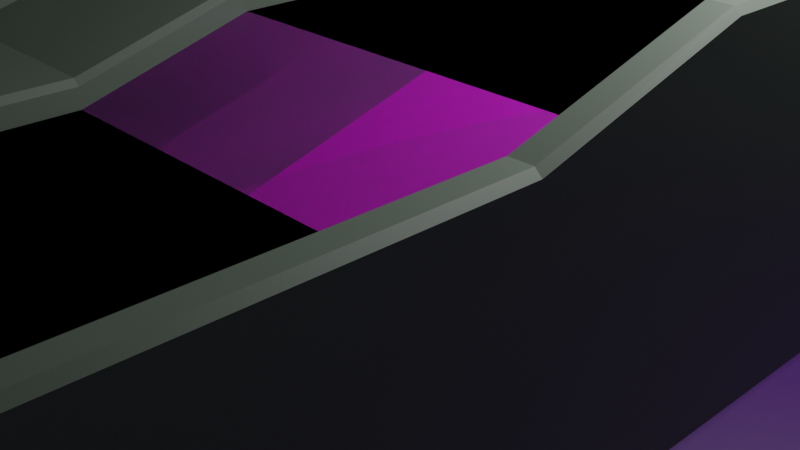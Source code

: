 # Source: port_2.blend  (saved by Blender 2.83.19; exported with 4.5.12 LTS)
import bpy
from mathutils import Matrix  # noqa: F401  (used for matrix-valued properties, if any)

bpy.ops.wm.read_factory_settings(use_empty=True)
scene = bpy.context.scene
scene.name = 'Scene'

# ---- collections
col_collection = bpy.data.collections.new('Collection'); scene.collection.children.link(col_collection)

# ---- images (referenced by path relative to the original .blend; pixels are not part of the script)
import os
ASSET_DIR = os.environ.get("B2B_ASSET_DIR", "")  # directory of the original .blend (textures are referenced by path, not embedded)
HERE = os.path.dirname(os.path.abspath(__file__))  # packed textures are extracted next to this script under _unpacked/

def load_image(name, relpath, width, height, colorspace="sRGB"):
    """Load a texture the original file referenced (path relative to the .blend, or extracted next to this script)."""
    p = next((c for c in (os.path.join(HERE, relpath), os.path.join(ASSET_DIR, relpath)) if relpath and os.path.exists(c)), "")
    if p:
        img = bpy.data.images.load(p, check_existing=True)
        img.name = name
    else:  # same state as the original file: an image datablock whose file is absent (Cycles renders it pink)
        img = bpy.data.images.new(name, width, height)
        img.source = "FILE"
        img.filepath = "//" + (relpath or name)
    img.colorspace_settings.name = colorspace
    return img
img_mask_001 = load_image('mask.001', 'mask.png', 1024, 1024, 'sRGB')

# ---- materials (node trees are filled in below, after node groups)
mat_road = bpy.data.materials.new('road')
mat_road.use_transparent_shadow = False
mat_brick = bpy.data.materials.new('brick')
mat_brick.use_transparent_shadow = False
mat_green = bpy.data.materials.new('green')
mat_green.use_transparent_shadow = False
mat_sea = bpy.data.materials.new('sea')
mat_sea.use_transparent_shadow = False
mat_road_003 = bpy.data.materials.new('road.003')
mat_road_003.use_transparent_shadow = False
mat_brick_003 = bpy.data.materials.new('brick.003')
mat_brick_003.use_transparent_shadow = False
mat_green_003 = bpy.data.materials.new('green.003')
mat_green_003.use_transparent_shadow = False
mat_sea_003 = bpy.data.materials.new('sea.003')
mat_sea_003.use_transparent_shadow = False

# ---- material node trees
mat_road.use_nodes = True; mat_road.node_tree.nodes.clear()
_N = mat_road.node_tree.nodes; _L = mat_road.node_tree.links
n0 = _N.new('ShaderNodeOutputMaterial'); n0.name = 'Material Output'; n0.location = (300, 300)
n1 = _N.new('ShaderNodeBsdfPrincipled'); n1.name = 'Principled BSDF'; n1.location = (-5, 303)
n1.distribution = 'GGX'
n1.subsurface_method = 'BURLEY'
n1.inputs[3].default_value = 1.45
n1.inputs[27].default_value = (0.0, 0.0, 0.0, 1.0)
n1.inputs[28].default_value = 1.0
n2 = _N.new('ShaderNodeTexImage'); n2.name = 'Image Texture'; n2.location = (-450, 270)
n2.image = img_mask_001
_L.new(n1.outputs[0], n0.inputs[0])
_L.new(n2.outputs[0], n1.inputs[0])
n0.is_active_output = True
mat_brick.use_nodes = True; mat_brick.node_tree.nodes.clear()
_N = mat_brick.node_tree.nodes; _L = mat_brick.node_tree.links
n0 = _N.new('ShaderNodeBsdfPrincipled'); n0.name = 'Principled BSDF'; n0.location = (10, 300)
n0.distribution = 'GGX'
n0.subsurface_method = 'BURLEY'
n0.inputs[0].default_value = (0.1088, 0.1424, 0.112, 1.0)
n0.inputs[3].default_value = 1.45
n0.inputs[27].default_value = (0.0, 0.0, 0.0, 1.0)
n0.inputs[28].default_value = 1.0
n1 = _N.new('ShaderNodeOutputMaterial'); n1.name = 'Material Output'; n1.location = (300, 300)
_L.new(n0.outputs[0], n1.inputs[0])
n1.is_active_output = True
mat_green.use_nodes = True; mat_green.node_tree.nodes.clear()
_N = mat_green.node_tree.nodes; _L = mat_green.node_tree.links
n0 = _N.new('ShaderNodeBsdfPrincipled'); n0.name = 'Principled BSDF'; n0.location = (10, 300)
n0.distribution = 'GGX'
n0.subsurface_method = 'BURLEY'
n0.inputs[0].default_value = (0.01348, 0.08714, 0.005518, 1.0)
n0.inputs[3].default_value = 1.45
n0.inputs[27].default_value = (0.0, 0.0, 0.0, 1.0)
n0.inputs[28].default_value = 1.0
n1 = _N.new('ShaderNodeOutputMaterial'); n1.name = 'Material Output'; n1.location = (300, 300)
_L.new(n0.outputs[0], n1.inputs[0])
n1.is_active_output = True
mat_sea.use_nodes = True; mat_sea.node_tree.nodes.clear()
_N = mat_sea.node_tree.nodes; _L = mat_sea.node_tree.links
n0 = _N.new('ShaderNodeBsdfPrincipled'); n0.name = 'Principled BSDF'; n0.location = (10, 300)
n0.distribution = 'GGX'
n0.subsurface_method = 'BURLEY'
n0.inputs[0].default_value = (0.05274, 0.00857, 0.1193, 1.0)
n0.inputs[3].default_value = 1.45
n0.inputs[27].default_value = (0.0, 0.0, 0.0, 1.0)
n0.inputs[28].default_value = 1.0
n1 = _N.new('ShaderNodeOutputMaterial'); n1.name = 'Material Output'; n1.location = (300, 300)
_L.new(n0.outputs[0], n1.inputs[0])
n1.is_active_output = True
mat_road_003.use_nodes = True; mat_road_003.node_tree.nodes.clear()
_N = mat_road_003.node_tree.nodes; _L = mat_road_003.node_tree.links
n0 = _N.new('ShaderNodeBsdfPrincipled'); n0.name = 'Principled BSDF'; n0.location = (10, 300)
n0.distribution = 'GGX'
n0.subsurface_method = 'BURLEY'
n0.inputs[0].default_value = (0.02145, 0.05799, 0.07657, 1.0)
n0.inputs[3].default_value = 1.45
n0.inputs[27].default_value = (0.0, 0.0, 0.0, 1.0)
n0.inputs[28].default_value = 1.0
n1 = _N.new('ShaderNodeOutputMaterial'); n1.name = 'Material Output'; n1.location = (300, 300)
_L.new(n0.outputs[0], n1.inputs[0])
n1.is_active_output = True
mat_brick_003.use_nodes = True; mat_brick_003.node_tree.nodes.clear()
_N = mat_brick_003.node_tree.nodes; _L = mat_brick_003.node_tree.links
n0 = _N.new('ShaderNodeBsdfPrincipled'); n0.name = 'Principled BSDF'; n0.location = (10, 300)
n0.distribution = 'GGX'
n0.subsurface_method = 'BURLEY'
n0.inputs[0].default_value = (0.1088, 0.1424, 0.112, 1.0)
n0.inputs[3].default_value = 1.45
n0.inputs[27].default_value = (0.0, 0.0, 0.0, 1.0)
n0.inputs[28].default_value = 1.0
n1 = _N.new('ShaderNodeOutputMaterial'); n1.name = 'Material Output'; n1.location = (300, 300)
_L.new(n0.outputs[0], n1.inputs[0])
n1.is_active_output = True
mat_green_003.use_nodes = True; mat_green_003.node_tree.nodes.clear()
_N = mat_green_003.node_tree.nodes; _L = mat_green_003.node_tree.links
n0 = _N.new('ShaderNodeBsdfPrincipled'); n0.name = 'Principled BSDF'; n0.location = (10, 300)
n0.distribution = 'GGX'
n0.subsurface_method = 'BURLEY'
n0.inputs[0].default_value = (0.01348, 0.08714, 0.005518, 1.0)
n0.inputs[3].default_value = 1.45
n0.inputs[27].default_value = (0.0, 0.0, 0.0, 1.0)
n0.inputs[28].default_value = 1.0
n1 = _N.new('ShaderNodeOutputMaterial'); n1.name = 'Material Output'; n1.location = (300, 300)
_L.new(n0.outputs[0], n1.inputs[0])
n1.is_active_output = True
mat_sea_003.use_nodes = True; mat_sea_003.node_tree.nodes.clear()
_N = mat_sea_003.node_tree.nodes; _L = mat_sea_003.node_tree.links
n0 = _N.new('ShaderNodeBsdfPrincipled'); n0.name = 'Principled BSDF'; n0.location = (10, 300)
n0.distribution = 'GGX'
n0.subsurface_method = 'BURLEY'
n0.inputs[0].default_value = (0.05274, 0.00857, 0.1193, 1.0)
n0.inputs[3].default_value = 1.45
n0.inputs[27].default_value = (0.0, 0.0, 0.0, 1.0)
n0.inputs[28].default_value = 1.0
n1 = _N.new('ShaderNodeOutputMaterial'); n1.name = 'Material Output'; n1.location = (300, 300)
_L.new(n0.outputs[0], n1.inputs[0])
n1.is_active_output = True

# ---- world
world_world = bpy.data.worlds.new('World'); scene.world = world_world
world_world.use_nodes = True; world_world.node_tree.nodes.clear()
_N = world_world.node_tree.nodes; _L = world_world.node_tree.links
n0 = _N.new('ShaderNodeOutputWorld'); n0.name = 'World Output'; n0.location = (300, 300)
n1 = _N.new('ShaderNodeBackground'); n1.name = 'Background'; n1.location = (10, 300)
n1.inputs[0].default_value = (0.05088, 0.05088, 0.05088, 1.0)
_L.new(n1.outputs[0], n0.inputs[0])
n0.is_active_output = True
world_world.color = (0.05088, 0.05088, 0.05088)
world_world.use_sun_shadow = False
world_world.sun_shadow_jitter_overblur = 0.0

# ---- cameras
cam_camera = bpy.data.cameras.new('Camera')
cam_camera.clip_end = 100.0
cam_camera.ortho_scale = 7.314

# ---- lights
light_light = bpy.data.lights.new('Light', 'POINT')
light_light.transmission_factor = 0.0
light_light.energy = 1000.0
light_light.shadow_soft_size = 0.1
light_light.shadow_maximum_resolution = 0.006
light_light.use_absolute_resolution = True

# ---- meshes
me_plane = bpy.data.meshes.new('Plane')
me_plane.from_pydata([(-1.0, -1.0, 0.5183), (3.75, -1.0, 0.5183), (-1.0, 1.0, 0.5183), (3.75, 1.0, 0.5183), (4.037, -1.0, -2.537), (4.037, 1.0, -2.537), (-3.156, -1.0, 0.7891), (-3.156, 1.0, 0.7891), (-1.0, -2.779, 0.0), (3.75, -2.779, 0.0), (4.037, -2.779, -3.056), (-3.156, -2.779, 0.2708), (-1.0, -7.955, 0.0), (3.75, -7.955, 0.0), (4.037, -7.955, -3.056), (-3.156, -7.955, 0.2708), (-1.0, -12.04, 0.6721), (3.75, -12.04, 0.6721), (4.037, -12.04, -2.293), (-3.156, -12.04, 1.034), (-0.9984, -15.78, 0.7829), (3.75, -15.77, 0.9243), (4.037, -15.78, -2.293), (-3.156, -15.77, 1.003), (-0.9995, -18.7, 0.7281), (3.749, -18.7, 0.8697), (4.037, -18.7, -2.258), (-3.156, -18.71, 0.9497), (-1.0, 3.688, 0.5183), (3.75, 3.688, 0.5183), (4.037, 3.688, -2.537), (-3.156, 3.688, 0.7891), (0.3213, 7.077, 0.5183), (3.968, 4.033, 0.5183), (4.187, 3.849, -2.537), (-1.334, 8.459, 0.7891), (4.381, 8.967, 0.5183), (4.382, 4.216, 0.5183), (4.383, 3.93, -2.537), (4.381, 11.12, 0.7891), (10.01, 8.967, 0.5183), (10.01, 4.216, 0.5183), (10.01, 3.93, -2.537), (10.01, 11.12, 0.7891), (-3.156, -0.9995, 0.7332), (-3.156, 1.001, 0.7332), (-3.163, -2.779, 0.6552), (-3.163, -7.954, 0.6552), (-3.156, -12.04, 0.9778), (-3.156, -15.78, 0.9778), (-3.156, -18.7, 0.8222), (-3.156, 3.688, 0.7332), (-1.334, 8.46, 0.7332), (4.381, 11.12, 0.7332), (10.01, 11.12, 0.7332), (-8.091, 0.5708, 0.7472), (-8.091, 2.571, 0.7472), (-8.084, -1.208, 0.2703), (-8.084, -6.384, 0.2703), (-8.091, -10.47, 0.9918), (-8.091, -14.21, 0.9918), (-8.091, -18.53, 0.8238), (-8.091, 5.258, 0.7472), (-6.269, 10.03, 0.7472), (-0.5548, 12.69, 0.7472), (5.076, 12.69, 0.7472), (-14.66, 1.274, 0.8849), (-14.66, 3.274, 0.8849), (-14.66, -0.505, 0.4734), (-14.66, -5.681, 0.4734), (-14.66, -9.767, 1.079), (-14.66, -13.5, 1.079), (-14.66, -18.46, 0.8372), (-14.66, 5.962, 0.8849), (-12.84, 10.73, 0.9005), (-7.123, 13.4, 0.9005), (-1.492, 13.4, 0.9005), (3.979, -1.0, 1.564), (4.037, -1.0, 1.51), (4.037, 1.0, 1.51), (3.978, 1.0, 1.564), (3.98, -2.779, 1.046), (4.037, -2.779, 0.9914), (3.98, -7.955, 1.046), (4.037, -7.955, 0.9913), (3.981, -12.04, 1.809), (4.037, -12.04, 1.754), (3.981, -15.78, 1.809), (4.037, -15.78, 1.754), (4.037, -18.7, 0.8576), (3.981, -18.7, 0.9125), (4.037, 3.688, 1.51), (3.976, 3.688, 1.564), (4.187, 3.849, 1.51), (4.152, 3.879, 1.564), (4.383, 3.93, 1.51), (4.383, 3.975, 1.564), (10.01, 3.976, 1.564), (10.01, 3.93, 1.51), (3.75, -1.0, 1.527), (3.789, -1.0, 1.564), (3.79, 1.0, 1.564), (3.75, 1.0, 1.527), (3.75, -2.779, 1.008), (3.789, -2.779, 1.046), (3.75, -7.955, 1.008), (3.789, -7.955, 1.046), (3.75, -12.04, 1.771), (3.788, -12.04, 1.809), (3.75, -15.78, 1.771), (3.788, -15.78, 1.809), (3.788, -18.7, 0.9125), (3.749, -18.7, 0.8745), (3.79, 3.688, 1.564), (3.75, 3.688, 1.527), (3.994, 4.01, 1.564), (3.968, 4.033, 1.527), (4.382, 4.182, 1.564), (4.382, 4.216, 1.527), (10.01, 4.216, 1.527), (10.01, 4.181, 1.564), (-1.065, -1.0, 0.7891), (-1.0, -1.0, 0.7251), (-1.0, 1.0, 0.7252), (-1.065, 1.0, 0.7891), (-1.064, -2.779, 0.2708), (-1.0, -2.779, 0.2068), (-1.064, -7.955, 0.2708), (-1.0, -7.955, 0.2068), (-1.064, -12.04, 1.034), (-1.0, -12.04, 0.9698), (-1.064, -15.77, 1.003), (-0.9995, -15.78, 0.9394), (-0.9999, -18.7, 0.8859), (-1.064, -18.71, 0.9497), (-1.0, 3.688, 0.7253), (-1.065, 3.688, 0.7891), (0.3213, 7.077, 0.7253), (0.2717, 7.119, 0.7891), (4.381, 8.967, 0.7254), (4.381, 9.031, 0.7891), (10.01, 9.031, 0.7891), (10.01, 8.967, 0.7254)], [], [(0, 1, 3, 2), (99, 1, 9, 103), (3, 102, 114, 29), (4, 78, 82, 10), (121, 6, 11, 125), (0, 2, 123, 122), (103, 9, 13, 105), (123, 2, 28, 135), (1, 0, 8, 9), (3, 1, 99, 102), (0, 122, 126, 8), (77, 100, 104, 81), (107, 17, 21, 109), (81, 104, 106, 83), (125, 11, 15, 127), (10, 82, 84, 14), (9, 8, 12, 13), (12, 128, 130, 16), (83, 106, 108, 85), (127, 15, 19, 129), (14, 84, 86, 18), (13, 12, 16, 17), (16, 130, 132, 20), (109, 21, 25, 112), (129, 19, 23, 131), (18, 86, 88, 22), (17, 16, 20, 21), (20, 132, 133, 24), (29, 114, 116, 33), (85, 108, 110, 87), (131, 23, 27, 134), (22, 88, 89, 26), (21, 20, 24, 25), (135, 28, 32, 137), (33, 116, 118, 37), (87, 110, 111, 90), (105, 13, 17, 107), (8, 126, 128, 12), (101, 80, 92, 113), (2, 3, 29, 28), (79, 5, 30, 91), (7, 124, 136, 31), (31, 136, 138, 35), (91, 30, 34, 93), (28, 29, 33, 32), (137, 32, 36, 139), (37, 118, 119, 41), (113, 92, 94, 115), (93, 34, 38, 95), (32, 33, 37, 36), (139, 36, 40, 142), (115, 94, 96, 117), (35, 138, 140, 39), (36, 37, 41, 40), (117, 96, 97, 120), (39, 140, 141, 43), (95, 38, 42, 98), (35, 39, 53, 52), (23, 19, 48, 49), (19, 15, 47, 48), (39, 43, 54, 53), (6, 7, 45, 44), (31, 35, 52, 51), (15, 11, 46, 47), (7, 31, 51, 45), (27, 23, 49, 50), (11, 6, 44, 46), (49, 48, 59, 60), (46, 44, 55, 57), (52, 53, 64, 63), (50, 49, 60, 61), (47, 46, 57, 58), (53, 54, 65, 64), (45, 51, 62, 56), (48, 47, 58, 59), (44, 45, 56, 55), (51, 52, 63, 62), (55, 56, 67, 66), (62, 63, 74, 73), (60, 59, 70, 71), (57, 55, 66, 68), (63, 64, 75, 74), (61, 60, 71, 72), (58, 57, 68, 69), (64, 65, 76, 75), (56, 62, 73, 67), (59, 58, 69, 70), (78, 79, 80, 77), (82, 78, 77, 81), (81, 83, 84, 82), (86, 84, 83, 85), (88, 86, 85, 87), (89, 88, 87, 90), (92, 80, 79, 91), (91, 93, 94, 92), (93, 95, 96, 94), (97, 96, 95, 98), (79, 78, 4, 5), (100, 101, 102, 99), (99, 103, 104, 100), (106, 104, 103, 105), (108, 106, 105, 107), (107, 109, 110, 108), (109, 112, 111, 110), (101, 113, 114, 102), (116, 114, 113, 115), (118, 116, 115, 117), (117, 120, 119, 118), (101, 100, 77, 80), (124, 121, 122, 123), (121, 125, 126, 122), (125, 127, 128, 126), (127, 129, 130, 128), (129, 131, 132, 130), (131, 134, 133, 132), (123, 135, 136, 124), (138, 136, 135, 137), (137, 139, 140, 138), (139, 142, 141, 140), (121, 124, 7, 6)])
me_plane.polygons.foreach_set('material_index', [0, 1, 1, 1, 1, 1, 1, 1, 0, 1, 1, 1, 1, 1, 1, 1, 0, 1, 1, 1, 1, 0, 1, 1, 1, 1, 0, 1, 1, 1, 1, 1, 0, 1, 1, 1, 1, 1, 1, 0, 1, 1, 1, 1, 0, 1, 1, 1, 1, 0, 1, 1, 1, 0, 1, 1, 1, 1, 1, 1, 1, 1, 1, 1, 1, 1, 1, 2, 2, 2, 2, 2, 2, 2, 2, 2, 2, 2, 2, 2, 2, 2, 2, 2, 2, 2, 2, 1, 1, 1, 1, 1, 1, 1, 1, 1, 1, 1, 1, 1, 1, 1, 1, 1, 1, 1, 1, 1, 1, 1, 1, 1, 1, 1, 1, 1, 1, 1, 1, 1])
_uv = me_plane.uv_layers.new(name='UVMap')
_uv.uv.foreach_set('vector', [0.8465, 0.2034, 0.7534, 0.2034, 0.7534, 0.1642, 0.8465, 0.1642, 0.9782, 0.8316, 0.9585, 0.8319, 0.9477, 0.7973, 0.9675, 0.797, 0.9592, 0.871, 0.9789, 0.8707, 0.9799, 0.9232, 0.9601, 0.9235, 0.8634, 0.5775, 0.9426, 0.5787, 0.9319, 0.6134, 0.8527, 0.6122, 0.495, 0.347, 0.457, 0.3318, 0.4699, 0.2992, 0.508, 0.3144, 0.9932, 0.6454, 0.9938, 0.6063, 0.9979, 0.6063, 0.9972, 0.6455, 0.9675, 0.797, 0.9477, 0.7973, 0.946, 0.6961, 0.9657, 0.6958, 0.9979, 0.6063, 0.9938, 0.6063, 0.9947, 0.5536, 0.9987, 0.5537, 0.7534, 0.2034, 0.8465, 0.2034, 0.8465, 0.2385, 0.7534, 0.2385, 0.9592, 0.871, 0.9585, 0.8319, 0.9782, 0.8316, 0.9789, 0.8707, 0.9932, 0.6454, 0.9972, 0.6455, 0.9865, 0.6802, 0.9824, 0.6801, 0.8792, 0.3438, 0.8756, 0.3429, 0.8845, 0.3089, 0.8881, 0.3099, 0.9792, 0.6157, 0.9577, 0.616, 0.9614, 0.543, 0.978, 0.5426, 0.8881, 0.3099, 0.8845, 0.3089, 0.9103, 0.2109, 0.9139, 0.2118, 0.508, 0.3144, 0.4699, 0.2992, 0.5074, 0.205, 0.5455, 0.2202, 0.8527, 0.6122, 0.9319, 0.6134, 0.9304, 0.7148, 0.8511, 0.7136, 0.7534, 0.2385, 0.8465, 0.2385, 0.8465, 0.3399, 0.7534, 0.3399, 0.9808, 0.7815, 0.9848, 0.7816, 0.9985, 0.8619, 0.9926, 0.8618, 0.9139, 0.2118, 0.9103, 0.2109, 0.9306, 0.1338, 0.9343, 0.1347, 0.5455, 0.2202, 0.5074, 0.205, 0.5369, 0.1309, 0.575, 0.1461, 0.8511, 0.7136, 0.9304, 0.7148, 0.9441, 0.7951, 0.8648, 0.7939, 0.7534, 0.3399, 0.8465, 0.3399, 0.8464, 0.4197, 0.7534, 0.4197, 0.9926, 0.8618, 0.9985, 0.8619, 0.9967, 0.9351, 0.9936, 0.9351, 0.978, 0.5426, 0.9614, 0.543, 0.9593, 0.4858, 0.9594, 0.4858, 0.575, 0.1461, 0.5369, 0.1309, 0.564, 0.06295, 0.602, 0.07811, 0.8648, 0.7939, 0.9441, 0.7951, 0.9429, 0.8683, 0.8636, 0.8671, 0.7534, 0.4197, 0.8464, 0.4197, 0.8464, 0.4929, 0.7534, 0.4927, 0.9936, 0.9351, 0.9967, 0.9351, 0.9947, 0.9924, 0.9916, 0.9923, 0.9601, 0.9235, 0.9799, 0.9232, 0.98, 0.9302, 0.9602, 0.9306, 0.9343, 0.1347, 0.9306, 0.1338, 0.9493, 0.06296, 0.9529, 0.06393, 0.602, 0.07811, 0.564, 0.06295, 0.5852, 0.009575, 0.6233, 0.02474, 0.8636, 0.8671, 0.9429, 0.8683, 0.9245, 0.9254, 0.8634, 0.9244, 0.7534, 0.4927, 0.8464, 0.4929, 0.8464, 0.5502, 0.7534, 0.5501, 0.9987, 0.5537, 0.9947, 0.5536, 0.9957, 0.4867, 0.9997, 0.4867, 0.7241, 0.56, 0.7439, 0.5601, 0.7439, 0.5688, 0.7241, 0.5688, 0.9529, 0.06393, 0.9493, 0.06296, 0.9639, 0.007189, 0.9676, 0.008151, 0.9657, 0.6958, 0.946, 0.6961, 0.9577, 0.616, 0.9792, 0.6157, 0.9824, 0.6801, 0.9865, 0.6802, 0.9848, 0.7816, 0.9808, 0.7815, 0.8656, 0.3808, 0.8692, 0.3817, 0.8557, 0.4326, 0.8522, 0.4317, 0.8465, 0.1642, 0.7534, 0.1642, 0.7534, 0.1116, 0.8465, 0.1116, 0.9432, 0.5396, 0.864, 0.5383, 0.8648, 0.4857, 0.9441, 0.4869, 0.4425, 0.3682, 0.4805, 0.3834, 0.4611, 0.4323, 0.423, 0.4172, 0.423, 0.4172, 0.4611, 0.4323, 0.4605, 0.5045, 0.4216, 0.5172, 0.6297, 0.56, 0.709, 0.56, 0.709, 0.5636, 0.6297, 0.5636, 0.8465, 0.1116, 0.7534, 0.1116, 0.7491, 0.1048, 0.8206, 0.04515, 0.7463, 0.562, 0.7503, 0.562, 0.7503, 0.6475, 0.7463, 0.6475, 0.7241, 0.5688, 0.7439, 0.5688, 0.7439, 0.6766, 0.7241, 0.6766, 0.8522, 0.4317, 0.8557, 0.4326, 0.8581, 0.4371, 0.8545, 0.4388, 0.6297, 0.5636, 0.709, 0.5636, 0.709, 0.5676, 0.6297, 0.5676, 0.8206, 0.04515, 0.7491, 0.1048, 0.741, 0.1012, 0.741, 0.008134, 0.7463, 0.6475, 0.7503, 0.6475, 0.7503, 0.7555, 0.7463, 0.7555, 0.8545, 0.4388, 0.8581, 0.4371, 0.862, 0.4401, 0.861, 0.444, 0.4216, 0.5172, 0.4605, 0.5045, 0.5215, 0.5691, 0.5063, 0.6071, 0.741, 0.008134, 0.741, 0.1012, 0.6307, 0.1012, 0.6307, 0.008131, 0.861, 0.444, 0.862, 0.4401, 0.9686, 0.4682, 0.9676, 0.4721, 0.5063, 0.6071, 0.5215, 0.5691, 0.624, 0.6099, 0.6088, 0.6479, 0.6297, 0.5676, 0.709, 0.5676, 0.709, 0.6756, 0.6297, 0.6756, 0.7542, 0.5617, 0.7541, 0.6822, 0.753, 0.6822, 0.7531, 0.5617, 0.7507, 0.6332, 0.7518, 0.5603, 0.7529, 0.5603, 0.7512, 0.6333, 0.7236, 0.778, 0.7104, 0.6976, 0.718, 0.6978, 0.7225, 0.7779, 0.7541, 0.6822, 0.7542, 0.7901, 0.7531, 0.7901, 0.753, 0.6822, 0.7553, 0.5611, 0.7553, 0.6002, 0.7542, 0.6002, 0.7542, 0.5611, 0.7553, 0.6528, 0.7553, 0.7485, 0.7542, 0.7485, 0.7542, 0.6528, 0.7104, 0.6976, 0.7127, 0.5962, 0.7202, 0.5964, 0.718, 0.6978, 0.7553, 0.6002, 0.7553, 0.6528, 0.7542, 0.6528, 0.7542, 0.6002, 0.7504, 0.6905, 0.7507, 0.6332, 0.7512, 0.6333, 0.7529, 0.6905, 0.7127, 0.5962, 0.7236, 0.5616, 0.7225, 0.5615, 0.7202, 0.5964, 0.3893, 0.15, 0.3597, 0.217, 0.2589, 0.2061, 0.2884, 0.1391, 0.2864, 0.3828, 0.2724, 0.4148, 0.1716, 0.4039, 0.1858, 0.3718, 0.2302, 0.5987, 0.3116, 0.6917, 0.2107, 0.6808, 0.1294, 0.5878, 0.4125, 0.09752, 0.3893, 0.15, 0.2884, 0.1391, 0.3227, 0.0615, 0.3273, 0.29, 0.2864, 0.3828, 0.1858, 0.3718, 0.2268, 0.2791, 0.3116, 0.6917, 0.4125, 0.7363, 0.3116, 0.7254, 0.2107, 0.6808, 0.2566, 0.4506, 0.2353, 0.4988, 0.1345, 0.4879, 0.1557, 0.4397, 0.3597, 0.217, 0.3273, 0.29, 0.2268, 0.2791, 0.2589, 0.2061, 0.2724, 0.4148, 0.2566, 0.4506, 0.1557, 0.4397, 0.1716, 0.4039, 0.2353, 0.4988, 0.2302, 0.5987, 0.1294, 0.5878, 0.1345, 0.4879, 0.1716, 0.4039, 0.1557, 0.4397, 0.03246, 0.4004, 0.04828, 0.3645, 0.1345, 0.4879, 0.1294, 0.5878, 0.006096, 0.5485, 0.01119, 0.4485, 0.2884, 0.1391, 0.2589, 0.2061, 0.1356, 0.1667, 0.1652, 0.09972, 0.1858, 0.3718, 0.1716, 0.4039, 0.04828, 0.3645, 0.06242, 0.3325, 0.1294, 0.5878, 0.2107, 0.6808, 0.08742, 0.6415, 0.006096, 0.5485, 0.3227, 0.0615, 0.2884, 0.1391, 0.1652, 0.09972, 0.2044, 0.01088, 0.2268, 0.2791, 0.1858, 0.3718, 0.06242, 0.3325, 0.1034, 0.2397, 0.2107, 0.6808, 0.3116, 0.7254, 0.1883, 0.686, 0.08742, 0.6415, 0.1557, 0.4397, 0.1345, 0.4879, 0.01119, 0.4485, 0.03246, 0.4004, 0.2589, 0.2061, 0.2268, 0.2791, 0.1034, 0.2397, 0.1356, 0.1667, 0.8803, 0.3441, 0.8703, 0.382, 0.8692, 0.3817, 0.8792, 0.3438, 0.8892, 0.3102, 0.8803, 0.3441, 0.8792, 0.3438, 0.8881, 0.3099, 0.8881, 0.3099, 0.9139, 0.2118, 0.915, 0.2121, 0.8892, 0.3102, 0.9353, 0.135, 0.915, 0.2121, 0.9139, 0.2118, 0.9343, 0.1347, 0.954, 0.06418, 0.9353, 0.135, 0.9343, 0.1347, 0.9529, 0.06393, 0.9686, 0.008406, 0.954, 0.06418, 0.9529, 0.06393, 0.9676, 0.008151, 0.8557, 0.4326, 0.8692, 0.3817, 0.8703, 0.382, 0.8569, 0.4329, 0.8569, 0.4329, 0.8589, 0.4367, 0.8581, 0.4371, 0.8557, 0.4326, 0.6297, 0.5636, 0.6297, 0.5676, 0.6287, 0.5678, 0.6287, 0.563, 0.6287, 0.6758, 0.6287, 0.5678, 0.6297, 0.5676, 0.6297, 0.6756, 0.9432, 0.5396, 0.9426, 0.5787, 0.8634, 0.5775, 0.864, 0.5383, 0.8756, 0.3429, 0.8656, 0.3808, 0.8649, 0.3805, 0.8748, 0.3427, 0.8748, 0.3427, 0.8838, 0.3087, 0.8845, 0.3089, 0.8756, 0.3429, 0.9103, 0.2109, 0.8845, 0.3089, 0.8838, 0.3087, 0.9096, 0.2107, 0.98, 0.6157, 0.9664, 0.6958, 0.9657, 0.6958, 0.9792, 0.6157, 0.9299, 0.1336, 0.9485, 0.06276, 0.9493, 0.06296, 0.9306, 0.1338, 0.9485, 0.06276, 0.9632, 0.006977, 0.9639, 0.007189, 0.9493, 0.06296, 0.8656, 0.3808, 0.8522, 0.4317, 0.8514, 0.4315, 0.8649, 0.3805, 0.8538, 0.4391, 0.8514, 0.4315, 0.8522, 0.4317, 0.8545, 0.4388, 0.7439, 0.5688, 0.7439, 0.5601, 0.7446, 0.5605, 0.7446, 0.5686, 0.7446, 0.5686, 0.7446, 0.6765, 0.7439, 0.6766, 0.7439, 0.5688, 0.8656, 0.3808, 0.8756, 0.3429, 0.8792, 0.3438, 0.8692, 0.3817, 0.4805, 0.3834, 0.495, 0.347, 0.4962, 0.3474, 0.4817, 0.3838, 0.495, 0.347, 0.508, 0.3144, 0.5092, 0.3148, 0.4962, 0.3474, 0.9877, 0.6802, 0.9861, 0.7816, 0.9848, 0.7816, 0.9865, 0.6802, 0.9861, 0.7816, 0.9997, 0.8619, 0.9985, 0.8619, 0.9848, 0.7816, 0.575, 0.1461, 0.602, 0.07811, 0.6032, 0.07853, 0.5762, 0.1465, 0.602, 0.07811, 0.6233, 0.02474, 0.6244, 0.0252, 0.6032, 0.07853, 0.4817, 0.3838, 0.4623, 0.4328, 0.4611, 0.4323, 0.4805, 0.3834, 0.4605, 0.5045, 0.4611, 0.4323, 0.4623, 0.4328, 0.4617, 0.504, 0.7463, 0.562, 0.7463, 0.6475, 0.745, 0.6477, 0.745, 0.5612, 0.522, 0.5679, 0.6244, 0.6087, 0.624, 0.6099, 0.5215, 0.5691, 0.495, 0.347, 0.4805, 0.3834, 0.4425, 0.3682, 0.457, 0.3318])
_ca = me_plane.color_attributes.new('Col', 'BYTE_COLOR', 'CORNER')
_ca.data.foreach_set('color', [1.0, 1.0, 1.0, 1.0, 1.0, 1.0, 1.0, 1.0, 1.0, 1.0, 1.0, 1.0, 1.0, 1.0, 1.0, 1.0, 1.0, 1.0, 1.0, 1.0, 1.0, 1.0, 1.0, 1.0, 1.0, 1.0, 1.0, 1.0, 1.0, 1.0, 1.0, 1.0, 1.0, 1.0, 1.0, 1.0, 1.0, 1.0, 1.0, 1.0, 1.0, 1.0, 1.0, 1.0, 1.0, 1.0, 1.0, 1.0, 1.0, 1.0, 1.0, 1.0, 1.0, 1.0, 1.0, 1.0, 1.0, 1.0, 1.0, 1.0, 1.0, 1.0, 1.0, 1.0, 1.0, 1.0, 1.0, 1.0, 1.0, 1.0, 1.0, 1.0, 1.0, 1.0, 1.0, 1.0, 1.0, 1.0, 1.0, 1.0, 1.0, 1.0, 1.0, 1.0, 1.0, 1.0, 1.0, 1.0, 1.0, 1.0, 1.0, 1.0, 1.0, 1.0, 1.0, 1.0, 1.0, 1.0, 1.0, 1.0, 1.0, 1.0, 1.0, 1.0, 1.0, 1.0, 1.0, 1.0, 1.0, 1.0, 1.0, 1.0, 1.0, 1.0, 1.0, 1.0, 1.0, 1.0, 1.0, 1.0, 1.0, 1.0, 1.0, 1.0, 1.0, 1.0, 1.0, 1.0, 1.0, 1.0, 1.0, 1.0, 1.0, 1.0, 1.0, 1.0, 1.0, 1.0, 1.0, 1.0, 1.0, 1.0, 1.0, 1.0, 1.0, 1.0, 1.0, 1.0, 1.0, 1.0, 1.0, 1.0, 1.0, 1.0, 1.0, 1.0, 1.0, 1.0, 1.0, 1.0, 1.0, 1.0, 1.0, 1.0, 1.0, 1.0, 1.0, 1.0, 1.0, 1.0, 1.0, 1.0, 1.0, 1.0, 1.0, 1.0, 1.0, 1.0, 1.0, 1.0, 1.0, 1.0, 1.0, 1.0, 1.0, 1.0, 1.0, 1.0, 1.0, 1.0, 1.0, 1.0, 1.0, 1.0, 1.0, 1.0, 1.0, 1.0, 1.0, 1.0, 1.0, 1.0, 1.0, 1.0, 1.0, 1.0, 1.0, 1.0, 1.0, 1.0, 1.0, 1.0, 1.0, 1.0, 1.0, 1.0, 1.0, 1.0, 1.0, 1.0, 1.0, 1.0, 1.0, 1.0, 1.0, 1.0, 1.0, 1.0, 1.0, 1.0, 1.0, 1.0, 1.0, 1.0, 1.0, 1.0, 1.0, 1.0, 1.0, 1.0, 1.0, 1.0, 1.0, 1.0, 1.0, 1.0, 1.0, 1.0, 1.0, 1.0, 1.0, 1.0, 1.0, 1.0, 1.0, 1.0, 1.0, 1.0, 1.0, 1.0, 1.0, 1.0, 1.0, 1.0, 1.0, 1.0, 1.0, 1.0, 1.0, 1.0, 1.0, 1.0, 1.0, 1.0, 1.0, 1.0, 1.0, 1.0, 1.0, 1.0, 1.0, 1.0, 1.0, 1.0, 1.0, 1.0, 1.0, 1.0, 1.0, 1.0, 1.0, 1.0, 1.0, 1.0, 1.0, 1.0, 1.0, 1.0, 1.0, 1.0, 1.0, 1.0, 1.0, 1.0, 1.0, 1.0, 1.0, 1.0, 1.0, 1.0, 1.0, 1.0, 1.0, 1.0, 1.0, 1.0, 1.0, 1.0, 1.0, 1.0, 1.0, 1.0, 1.0, 1.0, 1.0, 1.0, 1.0, 1.0, 1.0, 1.0, 1.0, 1.0, 1.0, 1.0, 1.0, 1.0, 1.0, 1.0, 1.0, 1.0, 1.0, 1.0, 1.0, 1.0, 1.0, 1.0, 1.0, 1.0, 1.0, 1.0, 1.0, 1.0, 1.0, 1.0, 1.0, 1.0, 1.0, 1.0, 1.0, 1.0, 1.0, 1.0, 1.0, 1.0, 1.0, 1.0, 1.0, 1.0, 1.0, 1.0, 1.0, 1.0, 1.0, 1.0, 1.0, 1.0, 1.0, 1.0, 1.0, 1.0, 1.0, 1.0, 1.0, 1.0, 1.0, 1.0, 1.0, 1.0, 1.0, 1.0, 1.0, 1.0, 1.0, 1.0, 1.0, 1.0, 1.0, 1.0, 1.0, 1.0, 1.0, 1.0, 1.0, 1.0, 1.0, 1.0, 1.0, 1.0, 1.0, 1.0, 1.0, 1.0, 1.0, 1.0, 1.0, 1.0, 1.0, 1.0, 1.0, 1.0, 1.0, 1.0, 1.0, 1.0, 1.0, 1.0, 1.0, 1.0, 1.0, 1.0, 1.0, 1.0, 1.0, 1.0, 1.0, 1.0, 1.0, 1.0, 1.0, 1.0, 1.0, 1.0, 1.0, 1.0, 1.0, 1.0, 1.0, 1.0, 1.0, 1.0, 1.0, 1.0, 1.0, 1.0, 1.0, 1.0, 1.0, 1.0, 1.0, 1.0, 1.0, 1.0, 1.0, 1.0, 1.0, 1.0, 1.0, 1.0, 1.0, 1.0, 1.0, 1.0, 1.0, 1.0, 1.0, 1.0, 1.0, 1.0, 1.0, 1.0, 1.0, 1.0, 1.0, 1.0, 1.0, 1.0, 1.0, 1.0, 1.0, 1.0, 1.0, 1.0, 1.0, 1.0, 1.0, 1.0, 1.0, 1.0, 1.0, 1.0, 1.0, 1.0, 1.0, 1.0, 1.0, 1.0, 1.0, 1.0, 1.0, 1.0, 1.0, 1.0, 1.0, 1.0, 1.0, 1.0, 1.0, 1.0, 1.0, 1.0, 1.0, 1.0, 1.0, 1.0, 1.0, 1.0, 1.0, 1.0, 1.0, 1.0, 1.0, 1.0, 1.0, 1.0, 1.0, 1.0, 1.0, 1.0, 1.0, 1.0, 1.0, 1.0, 1.0, 1.0, 1.0, 1.0, 1.0, 1.0, 1.0, 1.0, 1.0, 1.0, 1.0, 1.0, 1.0, 1.0, 1.0, 1.0, 1.0, 1.0, 1.0, 1.0, 1.0, 1.0, 1.0, 1.0, 1.0, 1.0, 1.0, 1.0, 1.0, 1.0, 1.0, 1.0, 1.0, 1.0, 1.0, 1.0, 1.0, 1.0, 1.0, 1.0, 1.0, 1.0, 1.0, 1.0, 1.0, 1.0, 1.0, 1.0, 1.0, 1.0, 1.0, 1.0, 1.0, 1.0, 1.0, 1.0, 1.0, 1.0, 1.0, 1.0, 1.0, 1.0, 1.0, 1.0, 1.0, 1.0, 1.0, 1.0, 1.0, 1.0, 1.0, 1.0, 1.0, 1.0, 1.0, 1.0, 1.0, 1.0, 1.0, 1.0, 1.0, 1.0, 1.0, 1.0, 1.0, 1.0, 1.0, 1.0, 1.0, 1.0, 1.0, 1.0, 1.0, 1.0, 1.0, 1.0, 1.0, 1.0, 1.0, 1.0, 1.0, 1.0, 1.0, 1.0, 1.0, 1.0, 1.0, 1.0, 1.0, 1.0, 1.0, 1.0, 1.0, 1.0, 1.0, 1.0, 1.0, 1.0, 1.0, 1.0, 1.0, 1.0, 1.0, 1.0, 1.0, 1.0, 1.0, 1.0, 1.0, 1.0, 1.0, 1.0, 1.0, 1.0, 1.0, 1.0, 1.0, 1.0, 1.0, 1.0, 1.0, 1.0, 1.0, 1.0, 1.0, 1.0, 1.0, 1.0, 1.0, 1.0, 1.0, 1.0, 1.0, 1.0, 1.0, 1.0, 1.0, 1.0, 1.0, 1.0, 1.0, 1.0, 1.0, 1.0, 1.0, 1.0, 1.0, 1.0, 1.0, 1.0, 1.0, 1.0, 1.0, 1.0, 1.0, 1.0, 1.0, 1.0, 1.0, 1.0, 1.0, 1.0, 1.0, 1.0, 1.0, 1.0, 1.0, 1.0, 1.0, 1.0, 1.0, 1.0, 1.0, 1.0, 1.0, 1.0, 1.0, 1.0, 1.0, 1.0, 1.0, 1.0, 1.0, 1.0, 1.0, 1.0, 1.0, 1.0, 1.0, 1.0, 1.0, 1.0, 1.0, 1.0, 1.0, 1.0, 1.0, 1.0, 1.0, 1.0, 1.0, 1.0, 1.0, 1.0, 1.0, 1.0, 1.0, 1.0, 1.0, 1.0, 1.0, 1.0, 1.0, 1.0, 1.0, 1.0, 1.0, 1.0, 1.0, 1.0, 1.0, 1.0, 1.0, 1.0, 1.0, 1.0, 1.0, 1.0, 1.0, 1.0, 1.0, 1.0, 1.0, 1.0, 1.0, 1.0, 1.0, 1.0, 1.0, 1.0, 1.0, 1.0, 1.0, 1.0, 1.0, 1.0, 1.0, 1.0, 1.0, 1.0, 1.0, 1.0, 1.0, 1.0, 1.0, 1.0, 1.0, 1.0, 1.0, 1.0, 1.0, 1.0, 1.0, 1.0, 1.0, 1.0, 1.0, 1.0, 1.0, 1.0, 1.0, 1.0, 1.0, 1.0, 1.0, 1.0, 1.0, 1.0, 1.0, 1.0, 1.0, 1.0, 1.0, 1.0, 1.0, 1.0, 1.0, 1.0, 1.0, 1.0, 1.0, 1.0, 1.0, 1.0, 1.0, 1.0, 1.0, 1.0, 1.0, 1.0, 1.0, 1.0, 1.0, 1.0, 1.0, 1.0, 1.0, 1.0, 1.0, 1.0, 1.0, 1.0, 1.0, 1.0, 1.0, 1.0, 1.0, 1.0, 1.0, 1.0, 1.0, 1.0, 1.0, 1.0, 1.0, 1.0, 1.0, 1.0, 1.0, 1.0, 1.0, 1.0, 1.0, 1.0, 1.0, 1.0, 1.0, 1.0, 1.0, 1.0, 1.0, 1.0, 1.0, 1.0, 1.0, 1.0, 1.0, 1.0, 1.0, 1.0, 1.0, 1.0, 1.0, 1.0, 1.0, 1.0, 1.0, 1.0, 1.0, 1.0, 1.0, 1.0, 1.0, 1.0, 1.0, 1.0, 1.0, 1.0, 1.0, 1.0, 1.0, 1.0, 1.0, 1.0, 1.0, 1.0, 1.0, 1.0, 1.0, 1.0, 1.0, 1.0, 1.0, 1.0, 1.0, 1.0, 1.0, 1.0, 1.0, 1.0, 1.0, 1.0, 1.0, 1.0, 1.0, 1.0, 1.0, 1.0, 1.0, 1.0, 1.0, 1.0, 1.0, 1.0, 1.0, 1.0, 1.0, 1.0, 1.0, 1.0, 1.0, 1.0, 1.0, 1.0, 1.0, 1.0, 1.0, 1.0, 1.0, 1.0, 1.0, 1.0, 1.0, 1.0, 1.0, 1.0, 1.0, 1.0, 1.0, 1.0, 1.0, 1.0, 1.0, 1.0, 1.0, 1.0, 1.0, 1.0, 1.0, 1.0, 1.0, 1.0, 1.0, 1.0, 1.0, 1.0, 1.0, 1.0, 1.0, 1.0, 1.0, 1.0, 1.0, 1.0, 1.0, 1.0, 1.0, 1.0, 1.0, 1.0, 1.0, 1.0, 1.0, 1.0, 1.0, 1.0, 1.0, 1.0, 1.0, 1.0, 1.0, 1.0, 1.0, 1.0, 1.0, 1.0, 1.0, 1.0, 1.0, 1.0, 1.0, 1.0, 1.0, 1.0, 1.0, 1.0, 1.0, 1.0, 1.0, 1.0, 1.0, 1.0, 1.0, 1.0, 1.0, 1.0, 1.0, 1.0, 1.0, 1.0, 1.0, 1.0, 1.0, 1.0, 1.0, 1.0, 1.0, 1.0, 1.0, 1.0, 1.0, 1.0, 1.0, 1.0, 1.0, 1.0, 1.0, 1.0, 1.0, 1.0, 1.0, 1.0, 1.0, 1.0, 1.0, 1.0, 1.0, 1.0, 1.0, 1.0, 1.0, 1.0, 1.0, 1.0, 1.0, 1.0, 1.0, 1.0, 1.0, 1.0, 1.0, 1.0, 1.0, 1.0, 1.0, 1.0, 1.0, 1.0, 1.0, 1.0, 1.0, 1.0, 1.0, 1.0, 1.0, 1.0, 1.0, 1.0, 1.0, 1.0, 1.0, 1.0, 1.0, 1.0, 1.0, 1.0, 1.0, 1.0, 1.0, 1.0, 1.0, 1.0, 1.0, 1.0, 1.0, 1.0, 1.0, 1.0, 1.0, 1.0, 1.0, 1.0, 1.0, 1.0, 1.0, 1.0, 1.0, 1.0, 1.0, 1.0, 1.0, 1.0, 1.0, 1.0, 1.0, 1.0, 1.0, 1.0, 1.0, 1.0, 1.0, 1.0, 1.0, 1.0, 1.0, 1.0, 1.0, 1.0, 1.0, 1.0, 1.0, 1.0, 1.0, 1.0, 1.0, 1.0, 1.0, 1.0, 1.0, 1.0, 1.0, 1.0, 1.0, 1.0, 1.0, 1.0, 1.0, 1.0, 1.0, 1.0, 1.0, 1.0, 1.0, 1.0, 1.0, 1.0, 1.0, 1.0, 1.0, 1.0, 1.0, 1.0, 1.0, 1.0, 1.0, 1.0, 1.0, 1.0, 1.0, 1.0, 1.0, 1.0, 1.0, 1.0, 1.0, 1.0, 1.0, 1.0, 1.0, 1.0, 1.0, 1.0, 1.0, 1.0, 1.0, 1.0, 1.0, 1.0, 1.0, 1.0, 1.0, 1.0, 1.0, 1.0, 1.0, 1.0, 1.0, 1.0, 1.0, 1.0, 1.0, 1.0, 1.0, 1.0, 1.0, 1.0, 1.0, 1.0, 1.0, 1.0, 1.0, 1.0, 1.0, 1.0, 1.0, 1.0, 1.0, 1.0, 1.0, 1.0, 1.0, 1.0, 1.0, 1.0, 1.0, 1.0, 1.0, 1.0, 1.0, 1.0, 1.0, 1.0, 1.0, 1.0, 1.0, 1.0, 1.0, 1.0, 1.0, 1.0, 1.0, 1.0, 1.0, 1.0, 1.0, 1.0, 1.0, 1.0, 1.0, 1.0, 1.0, 1.0, 1.0, 1.0, 1.0, 1.0, 1.0, 1.0, 1.0, 1.0, 1.0, 1.0, 1.0, 1.0, 1.0, 1.0, 1.0, 1.0, 1.0, 1.0, 1.0, 1.0, 1.0, 1.0, 1.0, 1.0, 1.0, 1.0, 1.0, 1.0, 1.0, 1.0, 1.0, 1.0, 1.0, 1.0, 1.0, 1.0, 1.0, 1.0, 1.0, 1.0, 1.0, 1.0, 1.0, 1.0, 1.0, 1.0, 1.0, 1.0, 1.0, 1.0, 1.0, 1.0, 1.0, 1.0, 1.0, 1.0, 1.0, 1.0, 1.0, 1.0, 1.0, 1.0, 1.0, 1.0, 1.0, 1.0, 1.0, 1.0, 1.0, 1.0, 1.0, 1.0, 1.0, 1.0, 1.0, 1.0, 1.0, 1.0, 1.0, 1.0, 1.0, 1.0, 1.0, 1.0, 1.0, 1.0, 1.0, 1.0, 1.0, 1.0, 1.0, 1.0, 1.0, 1.0, 1.0, 1.0, 1.0, 1.0, 1.0, 1.0, 1.0, 1.0, 1.0, 1.0, 1.0, 1.0, 1.0, 1.0, 1.0, 1.0, 1.0, 1.0, 1.0, 1.0, 1.0, 1.0, 1.0, 1.0, 1.0, 1.0, 1.0, 1.0, 1.0, 1.0, 1.0, 1.0, 1.0, 1.0, 1.0, 1.0, 1.0, 1.0, 1.0, 1.0, 1.0, 1.0, 1.0, 1.0, 1.0, 1.0, 1.0, 1.0, 1.0, 1.0, 1.0, 1.0, 1.0, 1.0, 1.0, 1.0, 1.0, 1.0, 1.0, 1.0, 1.0, 1.0, 1.0, 1.0, 1.0, 1.0, 1.0, 1.0, 1.0, 1.0, 1.0, 1.0, 1.0, 1.0, 1.0, 1.0, 1.0, 1.0, 1.0, 1.0, 1.0, 1.0, 1.0, 1.0, 1.0, 1.0, 1.0, 1.0, 1.0, 1.0, 1.0, 1.0, 1.0, 1.0, 1.0, 1.0, 1.0, 1.0, 1.0, 1.0, 1.0, 1.0, 1.0, 1.0, 1.0, 1.0, 1.0, 1.0, 1.0, 1.0, 1.0, 1.0, 1.0, 1.0, 1.0, 1.0, 1.0, 1.0, 1.0, 1.0, 1.0, 1.0, 1.0, 1.0, 1.0, 1.0, 1.0, 1.0, 1.0, 1.0, 1.0, 1.0, 1.0, 1.0, 1.0, 1.0, 1.0, 1.0, 1.0, 1.0, 1.0, 1.0, 1.0, 1.0, 1.0, 1.0, 1.0, 1.0, 1.0, 1.0, 1.0, 1.0, 1.0, 1.0, 1.0, 1.0, 1.0, 1.0, 1.0, 1.0, 1.0, 1.0, 1.0, 1.0, 1.0, 1.0, 1.0, 1.0, 1.0, 1.0, 1.0, 1.0, 1.0, 1.0, 1.0, 1.0, 1.0, 1.0, 1.0, 1.0, 1.0, 1.0, 1.0, 1.0, 1.0, 1.0, 1.0, 1.0, 1.0, 1.0, 1.0, 1.0, 1.0, 1.0, 1.0, 1.0, 1.0, 1.0, 1.0, 1.0, 1.0, 1.0, 1.0, 1.0, 1.0, 1.0, 1.0, 1.0, 1.0, 1.0, 1.0, 1.0, 1.0, 1.0, 1.0, 1.0, 1.0, 1.0, 1.0, 1.0, 1.0, 1.0, 1.0, 1.0, 1.0, 1.0, 1.0, 1.0, 1.0, 1.0, 1.0, 1.0, 1.0, 1.0, 1.0, 1.0, 1.0, 1.0, 1.0, 1.0, 1.0, 1.0, 1.0, 1.0, 1.0, 1.0, 1.0, 1.0, 1.0, 1.0, 1.0, 1.0, 1.0, 1.0, 1.0, 1.0, 1.0, 1.0, 1.0, 1.0, 1.0, 1.0, 1.0, 1.0, 1.0, 1.0, 1.0, 1.0, 1.0, 1.0, 1.0, 1.0, 1.0, 1.0, 1.0, 1.0, 1.0, 1.0, 1.0, 1.0, 1.0, 1.0, 1.0, 1.0, 1.0, 1.0, 1.0, 1.0, 1.0, 1.0, 1.0, 1.0, 1.0, 1.0, 1.0, 1.0, 1.0, 1.0, 1.0, 1.0, 1.0, 1.0, 1.0, 1.0, 1.0, 1.0, 1.0, 1.0, 1.0, 1.0, 1.0, 1.0, 1.0, 1.0, 1.0, 1.0, 1.0, 1.0, 1.0, 1.0, 1.0, 1.0, 1.0, 1.0, 1.0, 1.0, 1.0, 1.0, 1.0, 1.0, 1.0, 1.0, 1.0, 1.0, 1.0, 1.0, 1.0, 1.0, 1.0, 1.0, 1.0, 1.0, 1.0, 1.0, 1.0, 1.0, 1.0, 1.0, 1.0, 1.0, 1.0, 1.0, 1.0, 1.0, 1.0, 1.0, 1.0, 1.0, 1.0, 1.0, 1.0, 1.0, 1.0, 1.0, 1.0, 1.0, 1.0, 1.0, 1.0, 1.0, 1.0, 1.0, 1.0, 1.0, 1.0, 1.0, 1.0, 1.0, 1.0, 1.0, 1.0, 1.0, 1.0, 1.0, 1.0, 1.0, 1.0, 1.0, 1.0, 1.0, 1.0, 1.0, 1.0, 1.0, 1.0, 1.0, 1.0, 1.0, 1.0, 1.0, 1.0, 1.0, 1.0, 1.0, 1.0, 1.0, 1.0, 1.0, 1.0, 1.0, 1.0, 1.0, 1.0, 1.0, 1.0, 1.0, 1.0, 1.0, 1.0, 1.0, 1.0, 1.0, 1.0, 1.0, 1.0, 1.0, 1.0, 1.0, 1.0, 1.0, 1.0, 1.0, 1.0, 1.0, 1.0, 1.0, 1.0, 1.0, 1.0, 1.0, 1.0, 1.0, 1.0, 1.0, 1.0, 1.0, 1.0, 1.0, 1.0, 1.0, 1.0, 1.0, 1.0, 1.0, 1.0, 1.0, 1.0, 1.0, 1.0, 1.0, 1.0, 1.0, 1.0, 1.0, 1.0, 1.0, 1.0, 1.0, 1.0, 1.0, 1.0, 1.0, 1.0, 1.0, 1.0, 1.0, 1.0, 1.0, 1.0, 1.0, 1.0, 1.0, 1.0, 1.0, 1.0, 1.0, 1.0, 1.0, 1.0, 1.0, 1.0, 1.0, 1.0, 1.0, 1.0, 1.0, 1.0, 1.0, 1.0, 1.0, 1.0, 1.0, 1.0, 1.0, 1.0, 1.0, 1.0, 1.0, 1.0, 1.0, 1.0, 1.0, 1.0, 1.0, 1.0, 1.0, 1.0, 1.0, 1.0, 1.0, 1.0, 1.0, 1.0, 1.0, 1.0, 1.0, 1.0, 1.0, 1.0, 1.0, 1.0, 1.0])
me_plane.materials.append(mat_road)
me_plane.materials.append(mat_brick)
me_plane.materials.append(mat_green)
me_plane.materials.append(mat_sea)
me_plane.use_remesh_fix_poles = True
me_plane.use_remesh_preserve_attributes = False
me_plane.use_mirror_vertex_groups = False
me_plane.update()
me_plane_001 = bpy.data.meshes.new('Plane.001')
me_plane_001.from_pydata([(-11.38, -21.65, 0.0), (11.38, -21.65, 0.0), (-11.38, 11.38, 0.0), (11.38, 11.38, 0.0)], [], [(0, 1, 3, 2)])
_uv = me_plane_001.uv_layers.new(name='UVMap')
_uv.uv.foreach_set('vector', [0.01456, 0.01456, 0.9854, 0.01456, 0.9854, 0.9854, 0.01456, 0.9854])
me_plane_001.materials.append(mat_sea)
me_plane_001.use_remesh_fix_poles = True
me_plane_001.use_remesh_preserve_attributes = False
me_plane_001.use_mirror_vertex_groups = False
me_plane_001.update()
me_plane_004 = bpy.data.meshes.new('Plane.004')
me_plane_004.from_pydata([(-1.0, -1.0, 0.5183), (3.75, -1.0, 0.5183), (-1.0, 1.0, 0.5183), (3.75, 1.0, 0.5183), (1.375, -5.367, -1.293), (-1.0, -5.367, 0.0), (3.75, -5.367, 0.0), (1.375, -9.999, 0.3361), (-1.0, -2.779, 0.0), (3.75, -2.779, 0.0), (0.1876, -9.999, 0.3361), (2.563, -9.999, 0.3361), (-1.0, -7.955, 0.0), (3.75, -7.955, 0.0), (3.75, -9.999, -0.9564), (-1.0, -9.999, -0.9564), (-1.0, -12.04, 0.7632), (3.75, -12.04, 0.7632), (2.563, -9.999, -0.9564), (0.1876, -9.999, -0.9564), (-0.9984, -15.78, 0.7827), (3.75, -15.77, 0.8077), (1.375, -9.999, -0.9564), (-1.0, -9.999, 0.3361), (-0.9995, -18.7, 0.7731), (3.749, -18.7, 0.798), (3.75, -9.999, 0.3361), (1.375, -13.91, 0.7792), (-1.0, 3.688, 0.5183), (3.75, 3.688, 0.5183), (0.1881, -13.91, 0.7761), (2.563, -13.91, 0.7823), (0.3213, 7.077, 0.5183), (3.968, 4.033, 0.5183), (-0.9992, -13.91, -0.565), (3.75, -13.91, -0.4943), (4.381, 8.967, 0.5183), (4.382, 4.216, 0.5183), (2.563, -13.91, -0.512), (0.1881, -13.91, -0.5473), (10.01, 8.967, 0.5183), (10.01, 4.216, 0.5183), (1.375, -13.91, -0.5296), (3.75, -13.91, 0.7854), (-0.9992, -13.91, 0.773), (1.375, -17.26, 0.7903), (0.1881, -17.26, 0.7841), (2.562, -17.26, 0.7965), (-0.999, -17.26, -0.5374), (3.749, -17.26, -0.3959), (2.562, -17.26, -0.4313), (0.1881, -17.26, -0.502), (1.375, -17.26, -0.4666), (3.749, -17.26, 0.8028), (-0.999, -17.26, 0.7778), (1.375, 1.0, -0.7742), (1.375, 3.688, -0.7742), (2.144, 5.555, -0.7742), (4.382, 6.591, -0.7742), (10.01, 6.591, -0.7742), (0.1876, -18.7, -0.529), (0.1886, -15.78, -0.4742), (0.1876, -12.04, -0.6204), (0.1876, -7.955, -1.293), (0.1876, -2.779, -1.293), (0.1876, -1.0, -0.7742), (1.375, -1.0, -0.7742), (1.375, -2.779, -1.293), (1.375, -7.955, -1.293), (1.375, -12.04, -0.6204), (1.376, -15.78, -0.4389), (1.375, -18.7, -0.4936), (10.01, 5.404, -0.7742), (4.382, 5.404, -0.7742), (3.056, 4.794, -0.7742), (2.563, 3.688, -0.7742), (2.563, 1.0, -0.7742), (10.01, 4.216, -0.7742), (10.01, 8.967, -0.7742), (10.01, 7.779, -0.7742), (4.382, 4.216, -0.7742), (4.381, 8.967, -0.7742), (4.382, 7.779, -0.7742), (3.968, 4.033, -0.7742), (0.3213, 7.077, -0.7742), (1.233, 6.316, -0.7742), (3.75, 3.688, -0.7742), (-1.0, 3.688, -0.7742), (0.1876, 3.688, -0.7742), (-0.9995, -18.7, -0.5644), (3.749, -18.7, -0.4228), (2.562, -18.7, -0.4582), (-0.9984, -15.78, -0.5096), (3.75, -15.77, -0.3682), (2.563, -15.77, -0.4035), (-1.0, -12.04, -0.6204), (3.75, -12.04, -0.6204), (2.563, -12.04, -0.6204), (-1.0, -7.955, -1.293), (3.75, -7.955, -1.293), (2.563, -7.955, -1.293), (-1.0, -2.779, -1.293), (3.75, -2.779, -1.293), (2.563, -2.779, -1.293), (0.1876, 1.0, -0.7742), (3.75, 1.0, -0.7742), (3.75, -1.0, -0.7742), (2.563, -1.0, -0.7742), (-1.0, -1.0, -0.7742), (-1.0, 1.0, -0.7742), (2.563, 1.0, 0.5183), (2.563, 3.688, 0.5183), (3.056, 4.794, 0.5183), (4.382, 5.404, 0.5183), (10.01, 5.404, 0.5183), (2.562, -18.7, 0.7918), (2.563, -15.77, 0.8014), (2.563, -12.04, 0.7632), (2.563, -7.955, 0.0), (2.563, -2.779, 0.0), (2.563, -1.0, 0.5183), (0.1876, -1.0, 0.5183), (0.1876, -2.779, 0.0), (0.1876, -7.955, 0.0), (0.1876, -12.04, 0.7632), (0.1886, -15.78, 0.789), (0.1876, -18.7, 0.7793), (10.01, 7.779, 0.5183), (4.382, 7.779, 0.5183), (1.233, 6.316, 0.5183), (0.1876, 3.688, 0.5183), (0.1876, 1.0, 0.5183), (10.01, 6.591, 0.5183), (4.382, 6.591, 0.5183), (2.144, 5.555, 0.5183), (1.375, 3.688, 0.5183), (1.375, -18.7, 0.7855), (1.376, -15.78, 0.7952), (1.375, -12.04, 0.7632), (1.375, -7.955, 0.0), (1.375, -2.779, 0.0), (1.375, 1.0, 0.5183), (1.375, -1.0, 0.5183), (0.1876, -5.367, -1.293), (2.563, -5.367, -1.293), (-1.0, -5.367, -1.293), (3.75, -5.367, -1.293), (2.563, -5.367, 0.0), (0.1876, -5.367, 0.0), (1.375, -5.367, 0.0), (7.197, 8.967, 0.5183), (7.198, 4.216, 0.5183), (7.197, 6.591, -0.7742), (7.197, 7.779, -0.7742), (7.198, 5.404, -0.7742), (7.198, 4.216, -0.7742), (7.197, 8.967, -0.7742), (7.198, 5.404, 0.5183), (7.197, 7.779, 0.5183), (7.197, 6.591, 0.5183)], [], [(120, 110, 3, 1), (138, 27, 30, 124), (117, 31, 27, 138), (125, 46, 54, 20), (25, 53, 49, 90), (20, 54, 48, 92), (94, 70, 52, 50), (70, 61, 51, 52), (121, 122, 8, 0), (93, 94, 50, 49), (61, 92, 48, 51), (21, 53, 47, 116), (137, 45, 46, 125), (116, 47, 45, 137), (44, 20, 92, 34), (28, 2, 109, 87), (148, 123, 12, 5), (132, 127, 79, 59), (9, 1, 106, 102), (151, 41, 77, 155), (3, 29, 86, 105), (10, 124, 16, 23), (24, 126, 60, 89), (0, 8, 101, 108), (150, 36, 81, 156), (127, 40, 78, 79), (30, 125, 20, 44), (23, 16, 95, 15), (26, 13, 99, 14), (33, 37, 80, 83), (1, 3, 105, 106), (36, 32, 84, 81), (46, 126, 24, 54), (53, 21, 93, 49), (5, 12, 98, 145), (126, 136, 71, 60), (54, 24, 89, 48), (2, 0, 108, 109), (6, 9, 102, 146), (110, 111, 29, 3), (136, 115, 91, 71), (115, 25, 90, 91), (41, 114, 72, 77), (29, 33, 83, 86), (111, 112, 33, 29), (32, 28, 87, 84), (114, 132, 59, 72), (43, 17, 96, 35), (153, 152, 59, 79), (112, 113, 37, 33), (85, 57, 58, 82), (88, 56, 57, 85), (104, 55, 56, 88), (157, 114, 41, 151), (50, 52, 71, 91), (38, 42, 70, 94), (18, 22, 69, 97), (144, 4, 68, 100), (107, 66, 67, 103), (65, 66, 55, 104), (156, 153, 79, 78), (84, 85, 82, 81), (87, 88, 85, 84), (109, 104, 88, 87), (108, 65, 104, 109), (52, 51, 60, 71), (42, 39, 61, 70), (22, 19, 62, 69), (4, 143, 63, 68), (66, 65, 64, 67), (49, 50, 91, 90), (35, 38, 94, 93), (14, 18, 97, 96), (146, 144, 100, 99), (106, 107, 103, 102), (152, 154, 72, 59), (57, 74, 73, 58), (56, 75, 74, 57), (55, 76, 75, 56), (66, 107, 76, 55), (154, 155, 77, 72), (74, 83, 80, 73), (75, 86, 83, 74), (76, 105, 86, 75), (51, 48, 89, 60), (39, 34, 92, 61), (19, 15, 95, 62), (143, 145, 98, 63), (65, 108, 101, 64), (107, 106, 105, 76), (142, 141, 110, 120), (141, 135, 111, 110), (135, 134, 112, 111), (134, 133, 113, 112), (159, 132, 114, 157), (1, 9, 119, 120), (6, 13, 118, 147), (26, 17, 117, 11), (43, 21, 116, 31), (53, 25, 115, 47), (142, 140, 122, 121), (149, 139, 123, 148), (7, 138, 124, 10), (27, 137, 125, 30), (45, 136, 126, 46), (0, 2, 131, 121), (2, 28, 130, 131), (28, 32, 129, 130), (32, 36, 128, 129), (150, 40, 127, 158), (121, 131, 141, 142), (120, 119, 140, 142), (147, 118, 139, 149), (11, 117, 138, 7), (31, 116, 137, 27), (47, 115, 136, 45), (131, 130, 135, 141), (130, 129, 134, 135), (129, 128, 133, 134), (158, 127, 132, 159), (17, 43, 31, 117), (62, 95, 34, 39), (96, 97, 38, 35), (69, 62, 39, 42), (97, 69, 42, 38), (21, 43, 35, 93), (124, 30, 44, 16), (16, 44, 34, 95), (118, 11, 7, 139), (139, 7, 10, 123), (13, 26, 11, 118), (63, 98, 15, 19), (99, 100, 18, 14), (68, 63, 19, 22), (100, 68, 22, 18), (17, 26, 14, 96), (12, 23, 15, 98), (123, 10, 23, 12), (119, 147, 149, 140), (140, 149, 148, 122), (9, 6, 147, 119), (64, 101, 145, 143), (102, 103, 144, 146), (67, 64, 143, 4), (103, 67, 4, 144), (13, 6, 146, 99), (8, 5, 145, 101), (122, 148, 5, 8), (128, 158, 159, 133), (36, 150, 158, 128), (133, 159, 157, 113), (73, 80, 155, 154), (58, 73, 154, 152), (81, 82, 153, 156), (113, 157, 151, 37), (82, 58, 152, 153), (40, 150, 156, 78), (37, 151, 155, 80)])
_uv = me_plane_004.uv_layers.new(name='UVMap')
_uv.uv.foreach_set('vector', [0.7767, 0.2034, 0.7767, 0.1642, 0.7534, 0.1642, 0.7534, 0.2034, 0.7999, 0.4197, 0.7999, 0.4563, 0.8232, 0.4563, 0.8232, 0.4197, 0.7766, 0.4197, 0.7766, 0.4562, 0.7999, 0.4563, 0.7999, 0.4197, 0.8231, 0.4928, 0.8232, 0.5219, 0.8464, 0.5219, 0.8464, 0.4929, 0.7534, 0.5501, 0.7534, 0.5218, 0.7534, 0.5218, 0.7534, 0.5501, 0.8464, 0.4929, 0.8464, 0.5219, 0.8464, 0.5219, 0.8464, 0.4929, 0.7766, 0.4927, 0.7999, 0.4928, 0.7999, 0.5218, 0.7767, 0.5218, 0.7999, 0.4928, 0.8231, 0.4928, 0.8232, 0.5219, 0.7999, 0.5218, 0.8232, 0.2034, 0.8232, 0.2385, 0.8465, 0.2385, 0.8465, 0.2034, 0.7534, 0.4927, 0.7766, 0.4927, 0.7767, 0.5218, 0.7534, 0.5218, 0.8231, 0.4928, 0.8464, 0.4929, 0.8464, 0.5219, 0.8232, 0.5219, 0.7534, 0.4927, 0.7534, 0.5218, 0.7767, 0.5218, 0.7766, 0.4927, 0.7999, 0.4928, 0.7999, 0.5218, 0.8232, 0.5219, 0.8231, 0.4928, 0.7766, 0.4927, 0.7767, 0.5218, 0.7999, 0.5218, 0.7999, 0.4928, 0.8464, 0.4563, 0.8464, 0.4929, 0.8464, 0.4929, 0.8464, 0.4563, 0.8465, 0.1116, 0.8465, 0.1642, 0.8465, 0.1642, 0.8465, 0.1116, 0.8232, 0.2892, 0.8232, 0.3399, 0.8465, 0.3399, 0.8465, 0.2892, 0.6307, 0.05467, 0.6307, 0.0314, 0.6307, 0.0314, 0.6307, 0.05467, 0.7534, 0.2385, 0.7534, 0.2034, 0.7534, 0.2034, 0.7534, 0.2385, 0.6859, 0.1012, 0.6307, 0.1012, 0.6307, 0.1012, 0.6859, 0.1012, 0.7534, 0.1642, 0.7534, 0.1116, 0.7534, 0.1116, 0.7534, 0.1642, 0.8232, 0.3798, 0.8232, 0.4197, 0.8464, 0.4197, 0.8464, 0.3798, 0.8464, 0.5502, 0.8232, 0.5502, 0.8232, 0.5502, 0.8464, 0.5502, 0.8465, 0.2034, 0.8465, 0.2385, 0.8465, 0.2385, 0.8465, 0.2034, 0.6859, 0.008133, 0.741, 0.008134, 0.741, 0.008134, 0.6859, 0.008133, 0.6307, 0.0314, 0.6307, 0.008131, 0.6307, 0.008131, 0.6307, 0.0314, 0.8232, 0.4563, 0.8231, 0.4928, 0.8464, 0.4929, 0.8464, 0.4563, 0.8464, 0.3798, 0.8464, 0.4197, 0.8464, 0.4197, 0.8464, 0.3798, 0.7534, 0.3798, 0.7534, 0.3399, 0.7534, 0.3399, 0.7534, 0.3798, 0.7491, 0.1048, 0.741, 0.1012, 0.741, 0.1012, 0.7491, 0.1048, 0.7534, 0.2034, 0.7534, 0.1642, 0.7534, 0.1642, 0.7534, 0.2034, 0.741, 0.008134, 0.8206, 0.04515, 0.8206, 0.04515, 0.741, 0.008134, 0.8232, 0.5219, 0.8232, 0.5502, 0.8464, 0.5502, 0.8464, 0.5219, 0.7534, 0.5218, 0.7534, 0.4927, 0.7534, 0.4927, 0.7534, 0.5218, 0.8465, 0.2892, 0.8465, 0.3399, 0.8465, 0.3399, 0.8465, 0.2892, 0.8232, 0.5502, 0.7999, 0.5501, 0.7999, 0.5501, 0.8232, 0.5502, 0.8464, 0.5219, 0.8464, 0.5502, 0.8464, 0.5502, 0.8464, 0.5219, 0.8465, 0.1642, 0.8465, 0.2034, 0.8465, 0.2034, 0.8465, 0.1642, 0.7534, 0.2892, 0.7534, 0.2385, 0.7534, 0.2385, 0.7534, 0.2892, 0.7767, 0.1642, 0.7767, 0.1116, 0.7534, 0.1116, 0.7534, 0.1642, 0.7999, 0.5501, 0.7767, 0.5501, 0.7767, 0.5501, 0.7999, 0.5501, 0.7767, 0.5501, 0.7534, 0.5501, 0.7534, 0.5501, 0.7767, 0.5501, 0.6307, 0.1012, 0.6307, 0.07794, 0.6307, 0.07794, 0.6307, 0.1012, 0.7534, 0.1116, 0.7491, 0.1048, 0.7491, 0.1048, 0.7534, 0.1116, 0.7767, 0.1116, 0.767, 0.08989, 0.7491, 0.1048, 0.7534, 0.1116, 0.8206, 0.04515, 0.8465, 0.1116, 0.8465, 0.1116, 0.8206, 0.04515, 0.6307, 0.07794, 0.6307, 0.05467, 0.6307, 0.05467, 0.6307, 0.07794, 0.7534, 0.4562, 0.7534, 0.4197, 0.7534, 0.4197, 0.7534, 0.4562, 0.6859, 0.0314, 0.6859, 0.05467, 0.6307, 0.05467, 0.6307, 0.0314, 0.767, 0.08989, 0.741, 0.07794, 0.741, 0.1012, 0.7491, 0.1048, 0.8027, 0.06007, 0.7849, 0.07498, 0.741, 0.05467, 0.741, 0.0314, 0.8232, 0.1116, 0.7999, 0.1116, 0.7849, 0.07498, 0.8027, 0.06007, 0.8232, 0.1642, 0.7999, 0.1642, 0.7999, 0.1116, 0.8232, 0.1116, 0.6859, 0.07794, 0.6307, 0.07794, 0.6307, 0.1012, 0.6859, 0.1012, 0.7767, 0.5218, 0.7999, 0.5218, 0.7999, 0.5501, 0.7767, 0.5501, 0.7766, 0.4562, 0.7999, 0.4563, 0.7999, 0.4928, 0.7766, 0.4927, 0.7767, 0.3798, 0.7999, 0.3798, 0.7999, 0.4197, 0.7766, 0.4197, 0.7767, 0.2892, 0.7999, 0.2892, 0.7999, 0.3399, 0.7767, 0.3399, 0.7767, 0.2034, 0.7999, 0.2034, 0.7999, 0.2385, 0.7767, 0.2385, 0.8232, 0.2034, 0.7999, 0.2034, 0.7999, 0.1642, 0.8232, 0.1642, 0.6859, 0.008133, 0.6859, 0.0314, 0.6307, 0.0314, 0.6307, 0.008131, 0.8206, 0.04515, 0.8027, 0.06007, 0.741, 0.0314, 0.741, 0.008134, 0.8465, 0.1116, 0.8232, 0.1116, 0.8027, 0.06007, 0.8206, 0.04515, 0.8465, 0.1642, 0.8232, 0.1642, 0.8232, 0.1116, 0.8465, 0.1116, 0.8465, 0.2034, 0.8232, 0.2034, 0.8232, 0.1642, 0.8465, 0.1642, 0.7999, 0.5218, 0.8232, 0.5219, 0.8232, 0.5502, 0.7999, 0.5501, 0.7999, 0.4563, 0.8232, 0.4563, 0.8231, 0.4928, 0.7999, 0.4928, 0.7999, 0.3798, 0.8232, 0.3798, 0.8232, 0.4197, 0.7999, 0.4197, 0.7999, 0.2892, 0.8232, 0.2892, 0.8232, 0.3399, 0.7999, 0.3399, 0.7999, 0.2034, 0.8232, 0.2034, 0.8232, 0.2385, 0.7999, 0.2385, 0.7534, 0.5218, 0.7767, 0.5218, 0.7767, 0.5501, 0.7534, 0.5501, 0.7534, 0.4562, 0.7766, 0.4562, 0.7766, 0.4927, 0.7534, 0.4927, 0.7534, 0.3798, 0.7767, 0.3798, 0.7766, 0.4197, 0.7534, 0.4197, 0.7534, 0.2892, 0.7767, 0.2892, 0.7767, 0.3399, 0.7534, 0.3399, 0.7534, 0.2034, 0.7767, 0.2034, 0.7767, 0.2385, 0.7534, 0.2385, 0.6859, 0.05467, 0.6859, 0.07794, 0.6307, 0.07794, 0.6307, 0.05467, 0.7849, 0.07498, 0.767, 0.08989, 0.741, 0.07794, 0.741, 0.05467, 0.7999, 0.1116, 0.7767, 0.1116, 0.767, 0.08989, 0.7849, 0.07498, 0.7999, 0.1642, 0.7767, 0.1642, 0.7767, 0.1116, 0.7999, 0.1116, 0.7999, 0.2034, 0.7767, 0.2034, 0.7767, 0.1642, 0.7999, 0.1642, 0.6859, 0.07794, 0.6859, 0.1012, 0.6307, 0.1012, 0.6307, 0.07794, 0.767, 0.08989, 0.7491, 0.1048, 0.741, 0.1012, 0.741, 0.07794, 0.7767, 0.1116, 0.7534, 0.1116, 0.7491, 0.1048, 0.767, 0.08989, 0.7767, 0.1642, 0.7534, 0.1642, 0.7534, 0.1116, 0.7767, 0.1116, 0.8232, 0.5219, 0.8464, 0.5219, 0.8464, 0.5502, 0.8232, 0.5502, 0.8232, 0.4563, 0.8464, 0.4563, 0.8464, 0.4929, 0.8231, 0.4928, 0.8232, 0.3798, 0.8464, 0.3798, 0.8464, 0.4197, 0.8232, 0.4197, 0.8232, 0.2892, 0.8465, 0.2892, 0.8465, 0.3399, 0.8232, 0.3399, 0.8232, 0.2034, 0.8465, 0.2034, 0.8465, 0.2385, 0.8232, 0.2385, 0.7767, 0.2034, 0.7534, 0.2034, 0.7534, 0.1642, 0.7767, 0.1642, 0.7999, 0.2034, 0.7999, 0.1642, 0.7767, 0.1642, 0.7767, 0.2034, 0.7999, 0.1642, 0.7999, 0.1116, 0.7767, 0.1116, 0.7767, 0.1642, 0.7999, 0.1116, 0.7849, 0.07498, 0.767, 0.08989, 0.7767, 0.1116, 0.7849, 0.07498, 0.741, 0.05467, 0.741, 0.07794, 0.767, 0.08989, 0.6859, 0.05467, 0.6307, 0.05467, 0.6307, 0.07794, 0.6859, 0.07794, 0.7534, 0.2034, 0.7534, 0.2385, 0.7767, 0.2385, 0.7767, 0.2034, 0.7534, 0.2892, 0.7534, 0.3399, 0.7767, 0.3399, 0.7767, 0.2892, 0.7534, 0.3798, 0.7534, 0.4197, 0.7766, 0.4197, 0.7767, 0.3798, 0.7534, 0.4562, 0.7534, 0.4927, 0.7766, 0.4927, 0.7766, 0.4562, 0.7534, 0.5218, 0.7534, 0.5501, 0.7767, 0.5501, 0.7767, 0.5218, 0.7999, 0.2034, 0.7999, 0.2385, 0.8232, 0.2385, 0.8232, 0.2034, 0.7999, 0.2892, 0.7999, 0.3399, 0.8232, 0.3399, 0.8232, 0.2892, 0.7999, 0.3798, 0.7999, 0.4197, 0.8232, 0.4197, 0.8232, 0.3798, 0.7999, 0.4563, 0.7999, 0.4928, 0.8231, 0.4928, 0.8232, 0.4563, 0.7999, 0.5218, 0.7999, 0.5501, 0.8232, 0.5502, 0.8232, 0.5219, 0.8465, 0.2034, 0.8465, 0.1642, 0.8232, 0.1642, 0.8232, 0.2034, 0.8465, 0.1642, 0.8465, 0.1116, 0.8232, 0.1116, 0.8232, 0.1642, 0.8465, 0.1116, 0.8206, 0.04515, 0.8027, 0.06007, 0.8232, 0.1116, 0.8206, 0.04515, 0.741, 0.008134, 0.741, 0.0314, 0.8027, 0.06007, 0.6859, 0.008133, 0.6307, 0.008131, 0.6307, 0.0314, 0.6859, 0.0314, 0.8232, 0.2034, 0.8232, 0.1642, 0.7999, 0.1642, 0.7999, 0.2034, 0.7767, 0.2034, 0.7767, 0.2385, 0.7999, 0.2385, 0.7999, 0.2034, 0.7767, 0.2892, 0.7767, 0.3399, 0.7999, 0.3399, 0.7999, 0.2892, 0.7767, 0.3798, 0.7766, 0.4197, 0.7999, 0.4197, 0.7999, 0.3798, 0.7766, 0.4562, 0.7766, 0.4927, 0.7999, 0.4928, 0.7999, 0.4563, 0.7767, 0.5218, 0.7767, 0.5501, 0.7999, 0.5501, 0.7999, 0.5218, 0.8232, 0.1642, 0.8232, 0.1116, 0.7999, 0.1116, 0.7999, 0.1642, 0.8232, 0.1116, 0.8027, 0.06007, 0.7849, 0.07498, 0.7999, 0.1116, 0.8027, 0.06007, 0.741, 0.0314, 0.741, 0.05467, 0.7849, 0.07498, 0.6859, 0.0314, 0.6307, 0.0314, 0.6307, 0.05467, 0.6859, 0.05467, 0.7534, 0.4197, 0.7534, 0.4562, 0.7766, 0.4562, 0.7766, 0.4197, 0.8232, 0.4197, 0.8464, 0.4197, 0.8464, 0.4563, 0.8232, 0.4563, 0.7534, 0.4197, 0.7766, 0.4197, 0.7766, 0.4562, 0.7534, 0.4562, 0.7999, 0.4197, 0.8232, 0.4197, 0.8232, 0.4563, 0.7999, 0.4563, 0.7766, 0.4197, 0.7999, 0.4197, 0.7999, 0.4563, 0.7766, 0.4562, 0.7534, 0.4927, 0.7534, 0.4562, 0.7534, 0.4562, 0.7534, 0.4927, 0.8232, 0.4197, 0.8232, 0.4563, 0.8464, 0.4563, 0.8464, 0.4197, 0.8464, 0.4197, 0.8464, 0.4563, 0.8464, 0.4563, 0.8464, 0.4197, 0.7767, 0.3399, 0.7767, 0.3798, 0.7999, 0.3798, 0.7999, 0.3399, 0.7999, 0.3399, 0.7999, 0.3798, 0.8232, 0.3798, 0.8232, 0.3399, 0.7534, 0.3399, 0.7534, 0.3798, 0.7767, 0.3798, 0.7767, 0.3399, 0.8232, 0.3399, 0.8465, 0.3399, 0.8464, 0.3798, 0.8232, 0.3798, 0.7534, 0.3399, 0.7767, 0.3399, 0.7767, 0.3798, 0.7534, 0.3798, 0.7999, 0.3399, 0.8232, 0.3399, 0.8232, 0.3798, 0.7999, 0.3798, 0.7767, 0.3399, 0.7999, 0.3399, 0.7999, 0.3798, 0.7767, 0.3798, 0.7534, 0.4197, 0.7534, 0.3798, 0.7534, 0.3798, 0.7534, 0.4197, 0.8465, 0.3399, 0.8464, 0.3798, 0.8464, 0.3798, 0.8465, 0.3399, 0.8232, 0.3399, 0.8232, 0.3798, 0.8464, 0.3798, 0.8465, 0.3399, 0.7767, 0.2385, 0.7767, 0.2892, 0.7999, 0.2892, 0.7999, 0.2385, 0.7999, 0.2385, 0.7999, 0.2892, 0.8232, 0.2892, 0.8232, 0.2385, 0.7534, 0.2385, 0.7534, 0.2892, 0.7767, 0.2892, 0.7767, 0.2385, 0.8232, 0.2385, 0.8465, 0.2385, 0.8465, 0.2892, 0.8232, 0.2892, 0.7534, 0.2385, 0.7767, 0.2385, 0.7767, 0.2892, 0.7534, 0.2892, 0.7999, 0.2385, 0.8232, 0.2385, 0.8232, 0.2892, 0.7999, 0.2892, 0.7767, 0.2385, 0.7999, 0.2385, 0.7999, 0.2892, 0.7767, 0.2892, 0.7534, 0.3399, 0.7534, 0.2892, 0.7534, 0.2892, 0.7534, 0.3399, 0.8465, 0.2385, 0.8465, 0.2892, 0.8465, 0.2892, 0.8465, 0.2385, 0.8232, 0.2385, 0.8232, 0.2892, 0.8465, 0.2892, 0.8465, 0.2385, 0.741, 0.0314, 0.6859, 0.0314, 0.6859, 0.05467, 0.741, 0.05467, 0.741, 0.008134, 0.6859, 0.008133, 0.6859, 0.0314, 0.741, 0.0314, 0.741, 0.05467, 0.6859, 0.05467, 0.6859, 0.07794, 0.741, 0.07794, 0.741, 0.07794, 0.741, 0.1012, 0.6859, 0.1012, 0.6859, 0.07794, 0.741, 0.05467, 0.741, 0.07794, 0.6859, 0.07794, 0.6859, 0.05467, 0.741, 0.008134, 0.741, 0.0314, 0.6859, 0.0314, 0.6859, 0.008133, 0.741, 0.07794, 0.6859, 0.07794, 0.6859, 0.1012, 0.741, 0.1012, 0.741, 0.0314, 0.741, 0.05467, 0.6859, 0.05467, 0.6859, 0.0314, 0.6307, 0.008131, 0.6859, 0.008133, 0.6859, 0.008133, 0.6307, 0.008131, 0.741, 0.1012, 0.6859, 0.1012, 0.6859, 0.1012, 0.741, 0.1012])
me_plane_004.materials.append(mat_road_003)
me_plane_004.materials.append(mat_brick_003)
me_plane_004.materials.append(mat_green_003)
me_plane_004.materials.append(mat_sea_003)
me_plane_004.use_remesh_fix_poles = True
me_plane_004.use_remesh_preserve_attributes = False
me_plane_004.use_mirror_vertex_groups = False
me_plane_004.update()

# ---- objects
ob_light = bpy.data.objects.new('Light', light_light)
ob_camera = bpy.data.objects.new('Camera', cam_camera)
ob_scenario = bpy.data.objects.new('scenario', me_plane)
ob_sea = bpy.data.objects.new('sea', me_plane_001)
ob_scenario_colonly = bpy.data.objects.new('scenario-colonly', me_plane_004)

# ---- transforms, parenting, visibility, modifiers, constraints
ob_light.location = (4.076, 1.005, 5.904)
ob_light.rotation_euler = (0.6503, 0.05522, 1.866)
ob_light.lock_rotations_4d = False
ob_light.empty_display_type = 'ARROWS'
ob_light.color = (0.0, 0.0, 0.0, 0.0)
ob_light.lineart.crease_threshold = 0.0
ob_camera.location = (7.359, -6.926, 4.958)
ob_camera.rotation_euler = (1.109, 0.0, 0.8149)
ob_camera.lock_rotations_4d = False
ob_camera.empty_display_type = 'ARROWS'
ob_camera.color = (0.0, 0.0, 0.0, 0.0)
ob_camera.display_type = 'WIRE'
ob_camera.lineart.crease_threshold = 0.0
ob_scenario.location = (0.0, 0.0, 1.613)
ob_scenario.lineart.crease_threshold = 0.0
ob_sea.location = (0.0, 0.0, 0.0)
ob_sea.lineart.crease_threshold = 0.0
ob_scenario_colonly.parent = ob_scenario
ob_scenario_colonly.matrix_parent_inverse = Matrix(((1.0, -0.0, 0.0, -0.0), (-0.0, 1.0, -0.0, 0.0), (0.0, -0.0, 1.0, -1.613), (-0.0, 0.0, -0.0, 1.0)))
ob_scenario_colonly.location = (0.0, 0.0, 1.613)
ob_scenario_colonly.lineart.crease_threshold = 0.0

# ---- collection membership
col_collection.objects.link(ob_light)
col_collection.objects.link(ob_camera)
col_collection.objects.link(ob_scenario)
col_collection.objects.link(ob_sea)
col_collection.objects.link(ob_scenario_colonly)

# ---- scene / render settings (as saved in the file)
scene.camera = ob_camera
scene.frame_start = 1; scene.frame_end = 250; scene.frame_set(1)
scene.render.engine = 'BLENDER_EEVEE_NEXT'
scene.cycles.use_denoising = False
scene.cycles.samples = 128
scene.cycles.sampling_pattern = 'TABULATED_SOBOL'
scene.cycles.use_adaptive_sampling = False
scene.cycles.use_light_tree = False
scene.view_settings.view_transform = 'Filmic'
bpy.context.view_layer.update()

